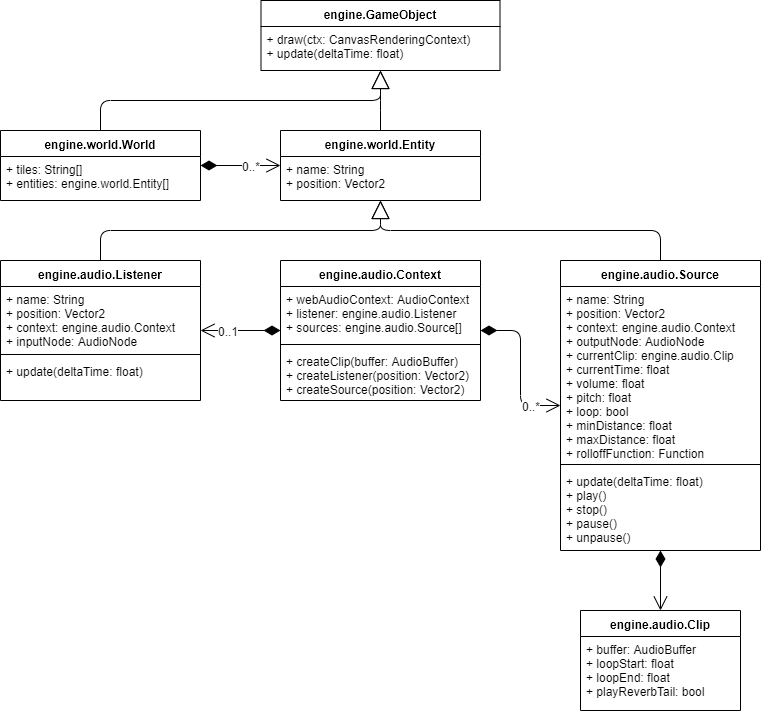

The diagram above was exported from draw.io. Its source (the exported page's mxGraphModel, read from the mxfile embedded in the PNG):
<mxGraphModel dx="1168" dy="718" grid="1" gridSize="10" guides="1" tooltips="1" connect="1" arrows="1" fold="1" page="1" pageScale="1" pageWidth="827" pageHeight="1169" math="0" shadow="0">
  <root>
    <mxCell id="0" />
    <mxCell id="1" parent="0" />
    <mxCell id="dXwWnVWZBjI30PDE4Ob5-1" value="engine.audio.Clip" style="swimlane;fontStyle=1;align=center;verticalAlign=top;childLayout=stackLayout;horizontal=1;startSize=26;horizontalStack=0;resizeParent=1;resizeParentMax=0;resizeLast=0;collapsible=1;marginBottom=0;" parent="1" vertex="1">
      <mxGeometry x="610" y="650" width="160" height="100" as="geometry" />
    </mxCell>
    <mxCell id="dXwWnVWZBjI30PDE4Ob5-2" value="+ buffer: AudioBuffer&#10;+ loopStart: float&#10;+ loopEnd: float&#10;+ playReverbTail: bool" style="text;strokeColor=none;fillColor=none;align=left;verticalAlign=top;spacingLeft=4;spacingRight=4;overflow=hidden;rotatable=0;points=[[0,0.5],[1,0.5]];portConstraint=eastwest;" parent="dXwWnVWZBjI30PDE4Ob5-1" vertex="1">
      <mxGeometry y="26" width="160" height="74" as="geometry" />
    </mxCell>
    <mxCell id="dXwWnVWZBjI30PDE4Ob5-5" value="engine.audio.Source" style="swimlane;fontStyle=1;align=center;verticalAlign=top;childLayout=stackLayout;horizontal=1;startSize=26;horizontalStack=0;resizeParent=1;resizeParentMax=0;resizeLast=0;collapsible=1;marginBottom=0;" parent="1" vertex="1">
      <mxGeometry x="590" y="300" width="200" height="290" as="geometry" />
    </mxCell>
    <mxCell id="dXwWnVWZBjI30PDE4Ob5-6" value="+ name: String&#10;+ position: Vector2&#10;+ context: engine.audio.Context&#10;+ outputNode: AudioNode&#10;+ currentClip: engine.audio.Clip&#10;+ currentTime: float&#10;+ volume: float&#10;+ pitch: float&#10;+ loop: bool&#10;+ minDistance: float&#10;+ maxDistance: float&#10;+ rolloffFunction: Function" style="text;strokeColor=none;fillColor=none;align=left;verticalAlign=top;spacingLeft=4;spacingRight=4;overflow=hidden;rotatable=0;points=[[0,0.5],[1,0.5]];portConstraint=eastwest;" parent="dXwWnVWZBjI30PDE4Ob5-5" vertex="1">
      <mxGeometry y="26" width="200" height="174" as="geometry" />
    </mxCell>
    <mxCell id="dXwWnVWZBjI30PDE4Ob5-7" value="" style="line;strokeWidth=1;fillColor=none;align=left;verticalAlign=middle;spacingTop=-1;spacingLeft=3;spacingRight=3;rotatable=0;labelPosition=right;points=[];portConstraint=eastwest;" parent="dXwWnVWZBjI30PDE4Ob5-5" vertex="1">
      <mxGeometry y="200" width="200" height="8" as="geometry" />
    </mxCell>
    <mxCell id="dXwWnVWZBjI30PDE4Ob5-8" value="+ update(deltaTime: float)&#10;+ play()&#10;+ stop()&#10;+ pause()&#10;+ unpause()" style="text;strokeColor=none;fillColor=none;align=left;verticalAlign=top;spacingLeft=4;spacingRight=4;overflow=hidden;rotatable=0;points=[[0,0.5],[1,0.5]];portConstraint=eastwest;" parent="dXwWnVWZBjI30PDE4Ob5-5" vertex="1">
      <mxGeometry y="208" width="200" height="82" as="geometry" />
    </mxCell>
    <mxCell id="dXwWnVWZBjI30PDE4Ob5-10" value="engine.audio.Listener" style="swimlane;fontStyle=1;align=center;verticalAlign=top;childLayout=stackLayout;horizontal=1;startSize=26;horizontalStack=0;resizeParent=1;resizeParentMax=0;resizeLast=0;collapsible=1;marginBottom=0;" parent="1" vertex="1">
      <mxGeometry x="30" y="300" width="200" height="140" as="geometry" />
    </mxCell>
    <mxCell id="dXwWnVWZBjI30PDE4Ob5-11" value="+ name: String&#10;+ position: Vector2&#10;+ context: engine.audio.Context&#10;+ inputNode: AudioNode" style="text;strokeColor=none;fillColor=none;align=left;verticalAlign=top;spacingLeft=4;spacingRight=4;overflow=hidden;rotatable=0;points=[[0,0.5],[1,0.5]];portConstraint=eastwest;" parent="dXwWnVWZBjI30PDE4Ob5-10" vertex="1">
      <mxGeometry y="26" width="200" height="64" as="geometry" />
    </mxCell>
    <mxCell id="dXwWnVWZBjI30PDE4Ob5-12" value="" style="line;strokeWidth=1;fillColor=none;align=left;verticalAlign=middle;spacingTop=-1;spacingLeft=3;spacingRight=3;rotatable=0;labelPosition=right;points=[];portConstraint=eastwest;" parent="dXwWnVWZBjI30PDE4Ob5-10" vertex="1">
      <mxGeometry y="90" width="200" height="8" as="geometry" />
    </mxCell>
    <mxCell id="dXwWnVWZBjI30PDE4Ob5-13" value="+ update(deltaTime: float)" style="text;strokeColor=none;fillColor=none;align=left;verticalAlign=top;spacingLeft=4;spacingRight=4;overflow=hidden;rotatable=0;points=[[0,0.5],[1,0.5]];portConstraint=eastwest;" parent="dXwWnVWZBjI30PDE4Ob5-10" vertex="1">
      <mxGeometry y="98" width="200" height="42" as="geometry" />
    </mxCell>
    <mxCell id="dXwWnVWZBjI30PDE4Ob5-14" value="engine.audio.Context" style="swimlane;fontStyle=1;align=center;verticalAlign=top;childLayout=stackLayout;horizontal=1;startSize=26;horizontalStack=0;resizeParent=1;resizeParentMax=0;resizeLast=0;collapsible=1;marginBottom=0;" parent="1" vertex="1">
      <mxGeometry x="310" y="300" width="200" height="140" as="geometry" />
    </mxCell>
    <mxCell id="dXwWnVWZBjI30PDE4Ob5-15" value="+ webAudioContext: AudioContext&#10;+ listener: engine.audio.Listener&#10;+ sources: engine.audio.Source[]" style="text;strokeColor=none;fillColor=none;align=left;verticalAlign=top;spacingLeft=4;spacingRight=4;overflow=hidden;rotatable=0;points=[[0,0.5],[1,0.5]];portConstraint=eastwest;" parent="dXwWnVWZBjI30PDE4Ob5-14" vertex="1">
      <mxGeometry y="26" width="200" height="54" as="geometry" />
    </mxCell>
    <mxCell id="dXwWnVWZBjI30PDE4Ob5-16" value="" style="line;strokeWidth=1;fillColor=none;align=left;verticalAlign=middle;spacingTop=-1;spacingLeft=3;spacingRight=3;rotatable=0;labelPosition=right;points=[];portConstraint=eastwest;" parent="dXwWnVWZBjI30PDE4Ob5-14" vertex="1">
      <mxGeometry y="80" width="200" height="8" as="geometry" />
    </mxCell>
    <mxCell id="dXwWnVWZBjI30PDE4Ob5-17" value="+ createClip(buffer: AudioBuffer)&#10;+ createListener(position: Vector2)&#10;+ createSource(position: Vector2)" style="text;strokeColor=none;fillColor=none;align=left;verticalAlign=top;spacingLeft=4;spacingRight=4;overflow=hidden;rotatable=0;points=[[0,0.5],[1,0.5]];portConstraint=eastwest;" parent="dXwWnVWZBjI30PDE4Ob5-14" vertex="1">
      <mxGeometry y="88" width="200" height="52" as="geometry" />
    </mxCell>
    <mxCell id="dXwWnVWZBjI30PDE4Ob5-20" value="" style="endArrow=open;html=1;endSize=12;startArrow=diamondThin;startSize=14;startFill=1;edgeStyle=orthogonalEdgeStyle;align=left;verticalAlign=bottom;" parent="1" source="dXwWnVWZBjI30PDE4Ob5-14" target="dXwWnVWZBjI30PDE4Ob5-10" edge="1">
      <mxGeometry x="-1" y="3" relative="1" as="geometry">
        <mxPoint x="400" y="590" as="sourcePoint" />
        <mxPoint x="560" y="590" as="targetPoint" />
      </mxGeometry>
    </mxCell>
    <mxCell id="dXwWnVWZBjI30PDE4Ob5-21" value="0..1" style="text;html=1;resizable=0;points=[];align=center;verticalAlign=middle;labelBackgroundColor=#ffffff;" parent="dXwWnVWZBjI30PDE4Ob5-20" vertex="1" connectable="0">
      <mxGeometry x="0.8916" y="3" relative="1" as="geometry">
        <mxPoint x="23" y="-3" as="offset" />
      </mxGeometry>
    </mxCell>
    <mxCell id="dXwWnVWZBjI30PDE4Ob5-29" value="" style="endArrow=open;html=1;endSize=12;startArrow=diamondThin;startSize=14;startFill=1;edgeStyle=orthogonalEdgeStyle;align=left;verticalAlign=bottom;" parent="1" source="dXwWnVWZBjI30PDE4Ob5-14" target="dXwWnVWZBjI30PDE4Ob5-5" edge="1">
      <mxGeometry x="-1" y="3" relative="1" as="geometry">
        <mxPoint x="339" y="450" as="sourcePoint" />
        <mxPoint x="339" y="550" as="targetPoint" />
      </mxGeometry>
    </mxCell>
    <mxCell id="dXwWnVWZBjI30PDE4Ob5-30" value="0..*" style="text;html=1;resizable=0;points=[];align=center;verticalAlign=middle;labelBackgroundColor=#ffffff;" parent="dXwWnVWZBjI30PDE4Ob5-29" vertex="1" connectable="0">
      <mxGeometry x="0.8916" y="3" relative="1" as="geometry">
        <mxPoint x="-22" y="3" as="offset" />
      </mxGeometry>
    </mxCell>
    <mxCell id="dXwWnVWZBjI30PDE4Ob5-32" value="engine.world.Entity" style="swimlane;fontStyle=1;align=center;verticalAlign=top;childLayout=stackLayout;horizontal=1;startSize=26;horizontalStack=0;resizeParent=1;resizeParentMax=0;resizeLast=0;collapsible=1;marginBottom=0;" parent="1" vertex="1">
      <mxGeometry x="310" y="170" width="200" height="70" as="geometry" />
    </mxCell>
    <mxCell id="dXwWnVWZBjI30PDE4Ob5-33" value="+ name: String&#10;+ position: Vector2" style="text;strokeColor=none;fillColor=none;align=left;verticalAlign=top;spacingLeft=4;spacingRight=4;overflow=hidden;rotatable=0;points=[[0,0.5],[1,0.5]];portConstraint=eastwest;" parent="dXwWnVWZBjI30PDE4Ob5-32" vertex="1">
      <mxGeometry y="26" width="200" height="44" as="geometry" />
    </mxCell>
    <mxCell id="dXwWnVWZBjI30PDE4Ob5-41" value="" style="endArrow=open;html=1;endSize=12;startArrow=diamondThin;startSize=14;startFill=1;edgeStyle=orthogonalEdgeStyle;align=left;verticalAlign=bottom;" parent="1" source="kK5gdNUFjSmh1mr6tcTs-10" target="dXwWnVWZBjI30PDE4Ob5-32" edge="1">
      <mxGeometry x="-1" y="3" relative="1" as="geometry">
        <mxPoint x="400" y="280.33333333333337" as="sourcePoint" />
        <mxPoint x="540.3333333333335" y="410" as="targetPoint" />
      </mxGeometry>
    </mxCell>
    <mxCell id="dXwWnVWZBjI30PDE4Ob5-42" value="0..*" style="text;html=1;resizable=0;points=[];align=center;verticalAlign=middle;labelBackgroundColor=#ffffff;" parent="dXwWnVWZBjI30PDE4Ob5-41" vertex="1" connectable="0">
      <mxGeometry x="0.8916" y="3" relative="1" as="geometry">
        <mxPoint x="-26" y="3" as="offset" />
      </mxGeometry>
    </mxCell>
    <mxCell id="kK5gdNUFjSmh1mr6tcTs-1" value="" style="endArrow=open;html=1;endSize=12;startArrow=diamondThin;startSize=14;startFill=1;edgeStyle=orthogonalEdgeStyle;align=left;verticalAlign=bottom;" parent="1" source="dXwWnVWZBjI30PDE4Ob5-5" target="dXwWnVWZBjI30PDE4Ob5-1" edge="1">
      <mxGeometry x="-1" y="3" relative="1" as="geometry">
        <mxPoint x="460" y="250" as="sourcePoint" />
        <mxPoint x="460" y="310" as="targetPoint" />
      </mxGeometry>
    </mxCell>
    <mxCell id="kK5gdNUFjSmh1mr6tcTs-3" value="engine.GameObject" style="swimlane;fontStyle=1;align=center;verticalAlign=top;childLayout=stackLayout;horizontal=1;startSize=26;horizontalStack=0;resizeParent=1;resizeParentMax=0;resizeLast=0;collapsible=1;marginBottom=0;" parent="1" vertex="1">
      <mxGeometry x="290.5" y="40" width="239" height="70" as="geometry" />
    </mxCell>
    <mxCell id="kK5gdNUFjSmh1mr6tcTs-6" value="+ draw(ctx: CanvasRenderingContext)&#10;+ update(deltaTime: float)" style="text;strokeColor=none;fillColor=none;align=left;verticalAlign=top;spacingLeft=4;spacingRight=4;overflow=hidden;rotatable=0;points=[[0,0.5],[1,0.5]];portConstraint=eastwest;" parent="kK5gdNUFjSmh1mr6tcTs-3" vertex="1">
      <mxGeometry y="26" width="239" height="44" as="geometry" />
    </mxCell>
    <mxCell id="kK5gdNUFjSmh1mr6tcTs-7" value="" style="endArrow=block;endSize=16;endFill=0;html=1;edgeStyle=elbowEdgeStyle;elbow=vertical;" parent="1" source="dXwWnVWZBjI30PDE4Ob5-10" target="dXwWnVWZBjI30PDE4Ob5-32" edge="1">
      <mxGeometry width="160" relative="1" as="geometry">
        <mxPoint x="200" y="290" as="sourcePoint" />
        <mxPoint x="350" y="280" as="targetPoint" />
      </mxGeometry>
    </mxCell>
    <mxCell id="kK5gdNUFjSmh1mr6tcTs-8" value="" style="endArrow=block;endSize=16;endFill=0;html=1;edgeStyle=elbowEdgeStyle;elbow=vertical;" parent="1" source="dXwWnVWZBjI30PDE4Ob5-5" target="dXwWnVWZBjI30PDE4Ob5-32" edge="1">
      <mxGeometry width="160" relative="1" as="geometry">
        <mxPoint x="140" y="330" as="sourcePoint" />
        <mxPoint x="420" y="250" as="targetPoint" />
      </mxGeometry>
    </mxCell>
    <mxCell id="kK5gdNUFjSmh1mr6tcTs-9" value="" style="endArrow=block;endSize=16;endFill=0;html=1;edgeStyle=elbowEdgeStyle;elbow=vertical;" parent="1" source="dXwWnVWZBjI30PDE4Ob5-32" target="kK5gdNUFjSmh1mr6tcTs-3" edge="1">
      <mxGeometry width="160" relative="1" as="geometry">
        <mxPoint x="870" y="190" as="sourcePoint" />
        <mxPoint x="590" y="110" as="targetPoint" />
      </mxGeometry>
    </mxCell>
    <mxCell id="kK5gdNUFjSmh1mr6tcTs-10" value="engine.world.World" style="swimlane;fontStyle=1;align=center;verticalAlign=top;childLayout=stackLayout;horizontal=1;startSize=26;horizontalStack=0;resizeParent=1;resizeParentMax=0;resizeLast=0;collapsible=1;marginBottom=0;" parent="1" vertex="1">
      <mxGeometry x="30" y="170" width="200" height="70" as="geometry" />
    </mxCell>
    <mxCell id="kK5gdNUFjSmh1mr6tcTs-11" value="+ tiles: String[]&#10;+ entities: engine.world.Entity[]" style="text;strokeColor=none;fillColor=none;align=left;verticalAlign=top;spacingLeft=4;spacingRight=4;overflow=hidden;rotatable=0;points=[[0,0.5],[1,0.5]];portConstraint=eastwest;" parent="kK5gdNUFjSmh1mr6tcTs-10" vertex="1">
      <mxGeometry y="26" width="200" height="44" as="geometry" />
    </mxCell>
    <mxCell id="kK5gdNUFjSmh1mr6tcTs-17" value="" style="endArrow=block;endSize=16;endFill=0;html=1;edgeStyle=elbowEdgeStyle;elbow=vertical;" parent="1" source="kK5gdNUFjSmh1mr6tcTs-10" target="kK5gdNUFjSmh1mr6tcTs-3" edge="1">
      <mxGeometry width="160" relative="1" as="geometry">
        <mxPoint x="140" y="330" as="sourcePoint" />
        <mxPoint x="420" y="250" as="targetPoint" />
      </mxGeometry>
    </mxCell>
  </root>
</mxGraphModel>